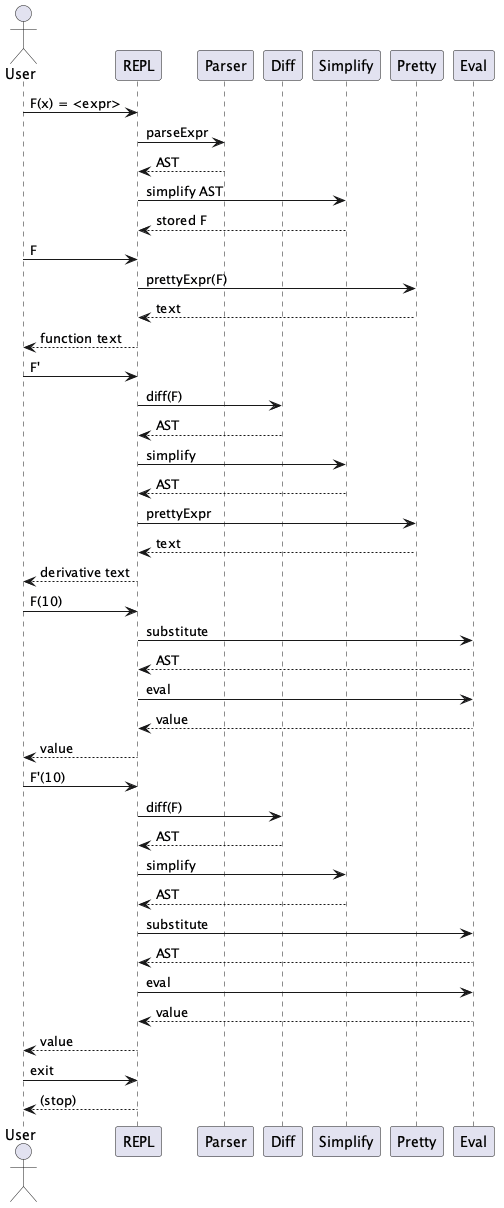

The diagram above was rendered by PlantUML. Its source (embedded in the PNG):
@startuml
actor User
participant "REPL" as REPL
participant "Parser" as Parser
participant "Diff" as Diff
participant "Simplify" as Simplify
participant "Pretty" as Pretty
participant "Eval" as Eval

User -> REPL: F(x) = <expr>
REPL -> Parser: parseExpr
Parser --> REPL: AST
REPL -> Simplify: simplify AST
Simplify --> REPL: stored F

User -> REPL: F
REPL -> Pretty: prettyExpr(F)
Pretty --> REPL: text
REPL --> User: function text

User -> REPL: F'
REPL -> Diff: diff(F)
Diff --> REPL: AST
REPL -> Simplify: simplify
Simplify --> REPL: AST
REPL -> Pretty: prettyExpr
Pretty --> REPL: text
REPL --> User: derivative text

User -> REPL: F(10)
REPL -> Eval: substitute
Eval --> REPL: AST
REPL -> Eval: eval
Eval --> REPL: value
REPL --> User: value

User -> REPL: F'(10)
REPL -> Diff: diff(F)
Diff --> REPL: AST
REPL -> Simplify: simplify
Simplify --> REPL: AST
REPL -> Eval: substitute
Eval --> REPL: AST
REPL -> Eval: eval
Eval --> REPL: value
REPL --> User: value

User -> REPL: exit
REPL --> User: (stop)
@enduml